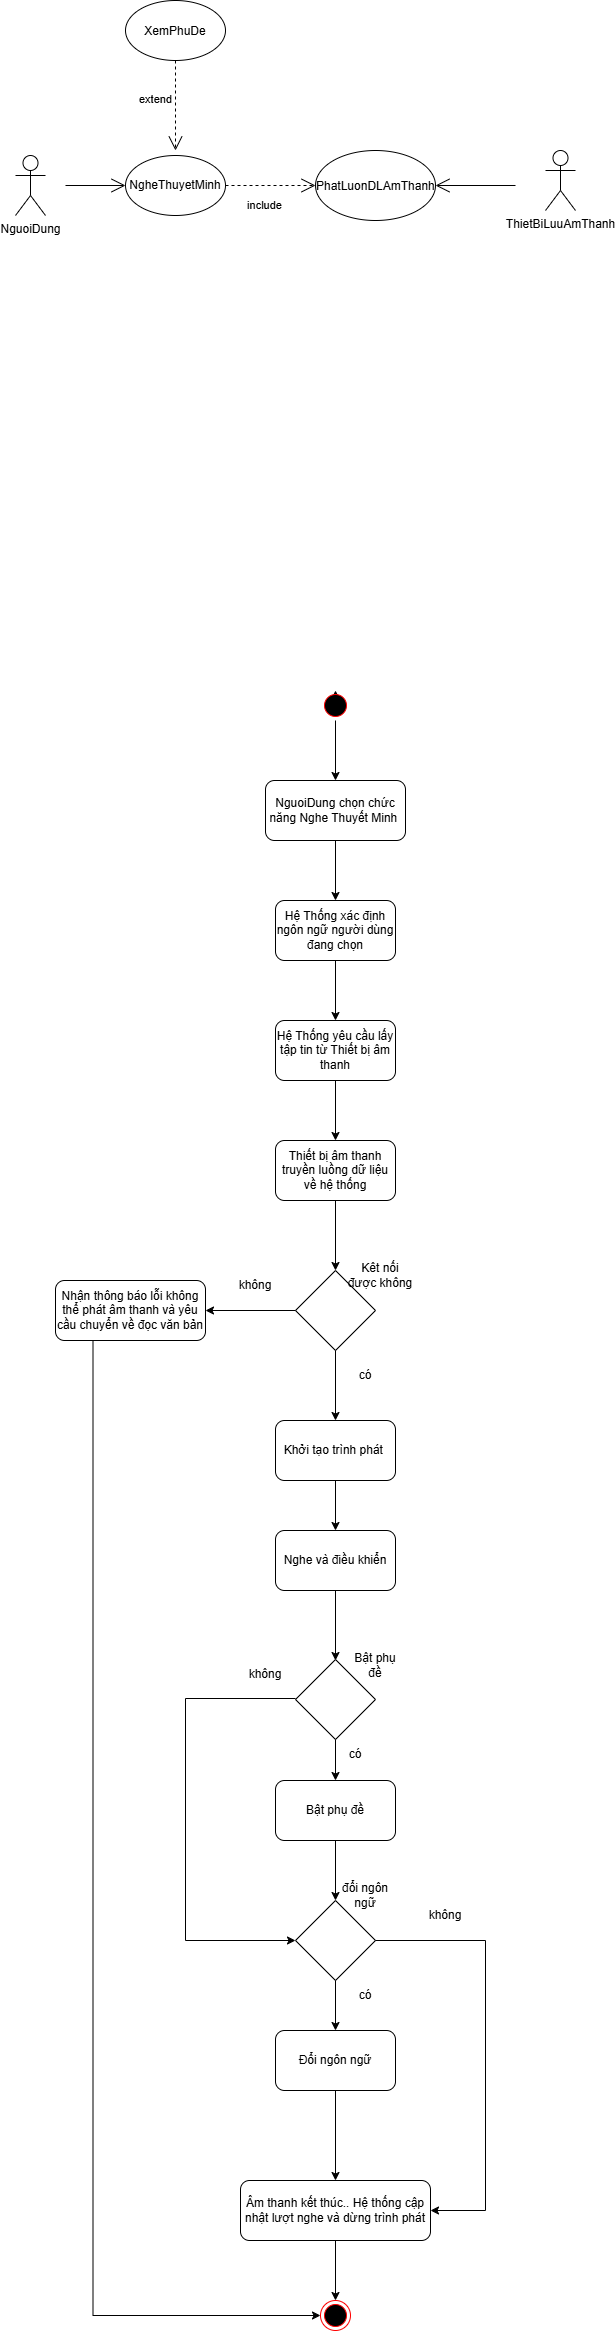

The diagram above was exported from draw.io. Its source (the exported page's mxGraphModel, read from the mxfile embedded in the PNG):
<mxGraphModel dx="3030" dy="2975" grid="1" gridSize="10" guides="1" tooltips="1" connect="1" arrows="1" fold="1" page="1" pageScale="1" pageWidth="827" pageHeight="1169" math="0" shadow="0">
  <root>
    <mxCell id="0" />
    <mxCell id="1" parent="0" />
    <mxCell id="QAqzmMp74dyTrPlDrTZH-2" parent="1" style="rounded=1;whiteSpace=wrap;html=1;" value="NguoiDung chọn chức năng Nghe Thuyết Minh&amp;nbsp;" vertex="1">
      <mxGeometry height="60" width="140" x="330" y="210" as="geometry" />
    </mxCell>
    <mxCell id="QAqzmMp74dyTrPlDrTZH-3" edge="1" parent="1" source="QAqzmMp74dyTrPlDrTZH-2" style="endArrow=classic;html=1;rounded=0;exitX=0.5;exitY=1;exitDx=0;exitDy=0;" value="">
      <mxGeometry height="50" relative="1" width="50" as="geometry">
        <mxPoint x="420" y="400" as="sourcePoint" />
        <mxPoint x="400" y="330" as="targetPoint" />
      </mxGeometry>
    </mxCell>
    <mxCell id="QAqzmMp74dyTrPlDrTZH-4" parent="1" style="rounded=1;whiteSpace=wrap;html=1;" value="Hệ Thống xác định ngôn ngữ người dùng đang chọn" vertex="1">
      <mxGeometry height="60" width="120" x="340" y="330" as="geometry" />
    </mxCell>
    <mxCell id="QAqzmMp74dyTrPlDrTZH-6" edge="1" parent="1" source="QAqzmMp74dyTrPlDrTZH-4" style="endArrow=classic;html=1;rounded=0;exitX=0.5;exitY=1;exitDx=0;exitDy=0;" value="">
      <mxGeometry height="50" relative="1" width="50" as="geometry">
        <mxPoint x="390" y="420" as="sourcePoint" />
        <mxPoint x="400" y="450" as="targetPoint" />
      </mxGeometry>
    </mxCell>
    <mxCell id="QAqzmMp74dyTrPlDrTZH-8" parent="1" style="rounded=1;whiteSpace=wrap;html=1;roundedPerimeter=1;" value="Hệ Thống yêu cầu lấy tập tin từ Thiết bị âm thanh" vertex="1">
      <mxGeometry height="60" width="120" x="340" y="450" as="geometry" />
    </mxCell>
    <mxCell id="QAqzmMp74dyTrPlDrTZH-9" edge="1" parent="1" source="QAqzmMp74dyTrPlDrTZH-8" style="endArrow=classic;html=1;rounded=0;exitX=0.5;exitY=1;exitDx=0;exitDy=0;" value="">
      <mxGeometry height="50" relative="1" width="50" as="geometry">
        <mxPoint x="390" y="420" as="sourcePoint" />
        <mxPoint x="400" y="570" as="targetPoint" />
      </mxGeometry>
    </mxCell>
    <mxCell id="QAqzmMp74dyTrPlDrTZH-10" parent="1" style="rounded=1;whiteSpace=wrap;html=1;roundedPerimeter=1;" value="Thiết bị âm thanh truyền luồng dữ liệu về hệ thống" vertex="1">
      <mxGeometry height="60" width="120" x="340" y="570" as="geometry" />
    </mxCell>
    <mxCell id="QAqzmMp74dyTrPlDrTZH-11" edge="1" parent="1" source="QAqzmMp74dyTrPlDrTZH-10" style="endArrow=classic;html=1;rounded=0;exitX=0.5;exitY=1;exitDx=0;exitDy=0;" value="">
      <mxGeometry height="50" relative="1" width="50" as="geometry">
        <mxPoint x="390" y="520" as="sourcePoint" />
        <mxPoint x="400" y="700" as="targetPoint" />
      </mxGeometry>
    </mxCell>
    <mxCell id="QAqzmMp74dyTrPlDrTZH-12" parent="1" style="rhombus;whiteSpace=wrap;html=1;shapeInside=1;" value="" vertex="1">
      <mxGeometry height="80" width="80" x="360" y="700" as="geometry" />
    </mxCell>
    <mxCell id="QAqzmMp74dyTrPlDrTZH-14" parent="1" style="text;html=1;whiteSpace=wrap;strokeColor=none;fillColor=none;align=center;verticalAlign=middle;rounded=0;" value="Kêt nối được không" vertex="1">
      <mxGeometry height="30" width="70" x="410" y="690" as="geometry" />
    </mxCell>
    <mxCell id="QAqzmMp74dyTrPlDrTZH-15" edge="1" parent="1" source="QAqzmMp74dyTrPlDrTZH-12" style="endArrow=classic;html=1;rounded=0;exitX=0;exitY=0.5;exitDx=0;exitDy=0;" value="">
      <mxGeometry height="50" relative="1" width="50" as="geometry">
        <mxPoint x="390" y="620" as="sourcePoint" />
        <mxPoint x="270" y="740" as="targetPoint" />
      </mxGeometry>
    </mxCell>
    <mxCell id="QAqzmMp74dyTrPlDrTZH-16" parent="1" style="text;html=1;whiteSpace=wrap;strokeColor=none;fillColor=none;align=center;verticalAlign=middle;rounded=0;" value="không" vertex="1">
      <mxGeometry height="30" width="60" x="290" y="700" as="geometry" />
    </mxCell>
    <mxCell id="QAqzmMp74dyTrPlDrTZH-17" parent="1" style="rounded=1;whiteSpace=wrap;html=1;roundedPerimeter=1;" value="Nhận thông báo lỗi không thể phát âm thanh và yêu cầu chuyển về đọc văn bản" vertex="1">
      <mxGeometry height="60" width="150" x="120" y="710" as="geometry" />
    </mxCell>
    <mxCell id="QAqzmMp74dyTrPlDrTZH-18" edge="1" parent="1" source="QAqzmMp74dyTrPlDrTZH-12" style="endArrow=classic;html=1;rounded=0;exitX=0.5;exitY=1;exitDx=0;exitDy=0;" value="">
      <mxGeometry height="50" relative="1" width="50" as="geometry">
        <mxPoint x="390" y="720" as="sourcePoint" />
        <mxPoint x="400" y="850" as="targetPoint" />
      </mxGeometry>
    </mxCell>
    <mxCell id="QAqzmMp74dyTrPlDrTZH-19" parent="1" style="text;html=1;whiteSpace=wrap;strokeColor=none;fillColor=none;align=center;verticalAlign=middle;rounded=0;" value="có" vertex="1">
      <mxGeometry height="30" width="60" x="400" y="790" as="geometry" />
    </mxCell>
    <mxCell id="QAqzmMp74dyTrPlDrTZH-20" parent="1" style="rounded=1;whiteSpace=wrap;html=1;roundedPerimeter=1;" value="Khởi tạo trình phát&amp;nbsp;" vertex="1">
      <mxGeometry height="60" width="120" x="340" y="850" as="geometry" />
    </mxCell>
    <mxCell id="QAqzmMp74dyTrPlDrTZH-21" edge="1" parent="1" source="QAqzmMp74dyTrPlDrTZH-20" style="endArrow=classic;html=1;rounded=0;exitX=0.5;exitY=1;exitDx=0;exitDy=0;" value="">
      <mxGeometry height="50" relative="1" width="50" as="geometry">
        <mxPoint x="390" y="720" as="sourcePoint" />
        <mxPoint x="400" y="960" as="targetPoint" />
      </mxGeometry>
    </mxCell>
    <mxCell id="QAqzmMp74dyTrPlDrTZH-22" parent="1" style="rounded=1;whiteSpace=wrap;html=1;roundedPerimeter=1;" value="Nghe và điều khiển" vertex="1">
      <mxGeometry height="60" width="120" x="340" y="960" as="geometry" />
    </mxCell>
    <mxCell id="QAqzmMp74dyTrPlDrTZH-23" edge="1" parent="1" source="QAqzmMp74dyTrPlDrTZH-22" style="endArrow=classic;html=1;rounded=0;exitX=0.5;exitY=1;exitDx=0;exitDy=0;" value="">
      <mxGeometry height="50" relative="1" width="50" as="geometry">
        <mxPoint x="390" y="1120" as="sourcePoint" />
        <mxPoint x="400" y="1090" as="targetPoint" />
      </mxGeometry>
    </mxCell>
    <mxCell id="QAqzmMp74dyTrPlDrTZH-24" parent="1" style="rounded=1;whiteSpace=wrap;html=1;roundedPerimeter=1;" value="Bật phụ đề" vertex="1">
      <mxGeometry height="60" width="120" x="340" y="1210" as="geometry" />
    </mxCell>
    <mxCell id="QAqzmMp74dyTrPlDrTZH-25" parent="1" style="rhombus;whiteSpace=wrap;html=1;shapeInside=1;" value="" vertex="1">
      <mxGeometry height="80" width="80" x="360" y="1089" as="geometry" />
    </mxCell>
    <mxCell id="QAqzmMp74dyTrPlDrTZH-28" parent="1" style="text;html=1;whiteSpace=wrap;strokeColor=none;fillColor=none;align=center;verticalAlign=middle;rounded=0;" value="Bật phụ đề" vertex="1">
      <mxGeometry height="30" width="60" x="410" y="1080" as="geometry" />
    </mxCell>
    <mxCell id="QAqzmMp74dyTrPlDrTZH-29" edge="1" parent="1" source="QAqzmMp74dyTrPlDrTZH-25" style="endArrow=classic;html=1;rounded=0;exitX=0.5;exitY=1;exitDx=0;exitDy=0;entryX=0.5;entryY=0;entryDx=0;entryDy=0;" target="QAqzmMp74dyTrPlDrTZH-24" value="">
      <mxGeometry height="50" relative="1" width="50" as="geometry">
        <mxPoint x="390" y="1230" as="sourcePoint" />
        <mxPoint x="440" y="1180" as="targetPoint" />
      </mxGeometry>
    </mxCell>
    <mxCell id="QAqzmMp74dyTrPlDrTZH-30" parent="1" style="text;html=1;whiteSpace=wrap;strokeColor=none;fillColor=none;align=center;verticalAlign=middle;rounded=0;" value="có" vertex="1">
      <mxGeometry height="30" width="60" x="390" y="1169" as="geometry" />
    </mxCell>
    <mxCell id="QAqzmMp74dyTrPlDrTZH-31" edge="1" parent="1" style="endArrow=classic;html=1;rounded=0;exitX=0;exitY=0.5;exitDx=0;exitDy=0;entryX=0;entryY=0.5;entryDx=0;entryDy=0;" target="QAqzmMp74dyTrPlDrTZH-34" value="">
      <mxGeometry height="50" relative="1" width="50" as="geometry">
        <Array as="points">
          <mxPoint x="250" y="1128" />
          <mxPoint x="250" y="1370" />
        </Array>
        <mxPoint x="360" y="1128" as="sourcePoint" />
        <mxPoint x="280" y="1129" as="targetPoint" />
      </mxGeometry>
    </mxCell>
    <mxCell id="QAqzmMp74dyTrPlDrTZH-32" parent="1" style="text;html=1;whiteSpace=wrap;strokeColor=none;fillColor=none;align=center;verticalAlign=middle;rounded=0;" value="không" vertex="1">
      <mxGeometry height="30" width="60" x="300" y="1089" as="geometry" />
    </mxCell>
    <mxCell id="QAqzmMp74dyTrPlDrTZH-34" parent="1" style="rhombus;whiteSpace=wrap;html=1;shapeInside=1;" value="" vertex="1">
      <mxGeometry height="80" width="80" x="360" y="1330" as="geometry" />
    </mxCell>
    <mxCell id="QAqzmMp74dyTrPlDrTZH-35" parent="1" style="text;html=1;whiteSpace=wrap;strokeColor=none;fillColor=none;align=center;verticalAlign=middle;rounded=0;" value="đổi ngôn ngữ" vertex="1">
      <mxGeometry height="30" width="60" x="400" y="1310" as="geometry" />
    </mxCell>
    <mxCell id="QAqzmMp74dyTrPlDrTZH-36" edge="1" parent="1" source="QAqzmMp74dyTrPlDrTZH-24" style="endArrow=classic;html=1;rounded=0;exitX=0.5;exitY=1;exitDx=0;exitDy=0;entryX=0.5;entryY=0;entryDx=0;entryDy=0;" target="QAqzmMp74dyTrPlDrTZH-34" value="">
      <mxGeometry height="50" relative="1" width="50" as="geometry">
        <mxPoint x="390" y="1330" as="sourcePoint" />
        <mxPoint x="440" y="1280" as="targetPoint" />
      </mxGeometry>
    </mxCell>
    <mxCell id="QAqzmMp74dyTrPlDrTZH-37" edge="1" parent="1" source="QAqzmMp74dyTrPlDrTZH-34" style="endArrow=classic;html=1;rounded=0;exitX=1;exitY=0.5;exitDx=0;exitDy=0;entryX=1;entryY=0.5;entryDx=0;entryDy=0;" target="QAqzmMp74dyTrPlDrTZH-42" value="">
      <mxGeometry height="50" relative="1" width="50" as="geometry">
        <Array as="points">
          <mxPoint x="550" y="1370" />
          <mxPoint x="550" y="1640" />
        </Array>
        <mxPoint x="390" y="1330" as="sourcePoint" />
        <mxPoint x="490" y="1370" as="targetPoint" />
      </mxGeometry>
    </mxCell>
    <mxCell id="QAqzmMp74dyTrPlDrTZH-38" parent="1" style="text;html=1;whiteSpace=wrap;strokeColor=none;fillColor=none;align=center;verticalAlign=middle;rounded=0;" value="không" vertex="1">
      <mxGeometry height="30" width="60" x="480" y="1330" as="geometry" />
    </mxCell>
    <mxCell id="QAqzmMp74dyTrPlDrTZH-39" edge="1" parent="1" source="QAqzmMp74dyTrPlDrTZH-34" style="endArrow=classic;html=1;rounded=0;exitX=0.5;exitY=1;exitDx=0;exitDy=0;" value="">
      <mxGeometry height="50" relative="1" width="50" as="geometry">
        <mxPoint x="390" y="1330" as="sourcePoint" />
        <mxPoint x="400" y="1460" as="targetPoint" />
      </mxGeometry>
    </mxCell>
    <mxCell id="QAqzmMp74dyTrPlDrTZH-40" parent="1" style="text;html=1;whiteSpace=wrap;strokeColor=none;fillColor=none;align=center;verticalAlign=middle;rounded=0;" value="có" vertex="1">
      <mxGeometry height="30" width="60" x="400" y="1410" as="geometry" />
    </mxCell>
    <mxCell id="QAqzmMp74dyTrPlDrTZH-41" parent="1" style="rounded=1;whiteSpace=wrap;html=1;roundedPerimeter=1;" value="Đổi ngôn ngữ" vertex="1">
      <mxGeometry height="60" width="120" x="340" y="1460" as="geometry" />
    </mxCell>
    <mxCell id="QAqzmMp74dyTrPlDrTZH-42" parent="1" style="rounded=1;whiteSpace=wrap;html=1;roundedPerimeter=1;" value="Âm thanh kết thúc.. Hệ thống cập nhật lượt nghe và dừng trình phát" vertex="1">
      <mxGeometry height="60" width="190" x="305" y="1610" as="geometry" />
    </mxCell>
    <mxCell id="QAqzmMp74dyTrPlDrTZH-43" edge="1" parent="1" source="QAqzmMp74dyTrPlDrTZH-41" style="endArrow=classic;html=1;rounded=0;entryX=0.5;entryY=0;entryDx=0;entryDy=0;exitX=0.5;exitY=1;exitDx=0;exitDy=0;" target="QAqzmMp74dyTrPlDrTZH-42" value="">
      <mxGeometry height="50" relative="1" width="50" as="geometry">
        <mxPoint x="390" y="1530" as="sourcePoint" />
        <mxPoint x="440" y="1480" as="targetPoint" />
      </mxGeometry>
    </mxCell>
    <mxCell id="QAqzmMp74dyTrPlDrTZH-47" edge="1" parent="1" source="QAqzmMp74dyTrPlDrTZH-17" style="endArrow=classic;html=1;rounded=0;entryX=0;entryY=0.5;entryDx=0;entryDy=0;exitX=0.25;exitY=1;exitDx=0;exitDy=0;" value="">
      <mxGeometry height="50" relative="1" width="50" as="geometry">
        <Array as="points">
          <mxPoint x="157.5" y="1745" />
        </Array>
        <mxPoint x="160" y="780" as="sourcePoint" />
        <mxPoint x="385" y="1745" as="targetPoint" />
      </mxGeometry>
    </mxCell>
    <mxCell id="LqFbIUtFODhbcp6D8En_-1" parent="1" style="ellipse;html=1;shape=endState;fillColor=#000000;strokeColor=#ff0000;" value="" vertex="1">
      <mxGeometry height="30" width="30" x="385" y="1730" as="geometry" />
    </mxCell>
    <mxCell id="LqFbIUtFODhbcp6D8En_-2" edge="1" parent="1" source="QAqzmMp74dyTrPlDrTZH-42" style="endArrow=classic;html=1;rounded=0;entryX=0.5;entryY=0;entryDx=0;entryDy=0;exitX=0.5;exitY=1;exitDx=0;exitDy=0;" target="LqFbIUtFODhbcp6D8En_-1" value="">
      <mxGeometry height="50" relative="1" width="50" as="geometry">
        <mxPoint x="400" y="1680" as="sourcePoint" />
        <mxPoint x="440" y="1350" as="targetPoint" />
      </mxGeometry>
    </mxCell>
    <mxCell id="LqFbIUtFODhbcp6D8En_-6" edge="1" parent="1" source="QAqzmMp74dyTrPlDrTZH-1" style="endArrow=classic;html=1;rounded=0;exitX=0.5;exitY=1;exitDx=0;exitDy=0;entryX=0.5;entryY=0;entryDx=0;entryDy=0;" target="QAqzmMp74dyTrPlDrTZH-2" value="">
      <mxGeometry height="50" relative="1" width="50" as="geometry">
        <mxPoint x="400" y="140" as="sourcePoint" />
        <mxPoint x="440" y="250" as="targetPoint" />
      </mxGeometry>
    </mxCell>
    <mxCell id="aCkC-XMjomfGhWZahdZz-1" parent="1" style="shape=umlActor;verticalLabelPosition=bottom;verticalAlign=top;html=1;outlineConnect=0;" value="NguoiDung" vertex="1">
      <mxGeometry height="60" width="30" x="80" y="-415" as="geometry" />
    </mxCell>
    <mxCell id="aCkC-XMjomfGhWZahdZz-2" parent="1" style="ellipse;whiteSpace=wrap;html=1;shapeInside=1;" value="NgheThuyetMinh" vertex="1">
      <mxGeometry height="60" width="100" x="190" y="-415" as="geometry" />
    </mxCell>
    <mxCell id="aCkC-XMjomfGhWZahdZz-3" edge="1" parent="1" style="endArrow=open;endFill=1;endSize=12;html=1;rounded=0;entryX=0;entryY=0.5;entryDx=0;entryDy=0;" target="aCkC-XMjomfGhWZahdZz-2" value="">
      <mxGeometry relative="1" width="160" as="geometry">
        <mxPoint x="130" y="-385" as="sourcePoint" />
        <mxPoint x="290" y="-265" as="targetPoint" />
      </mxGeometry>
    </mxCell>
    <mxCell id="aCkC-XMjomfGhWZahdZz-6" parent="1" style="shape=umlActor;verticalLabelPosition=bottom;verticalAlign=top;html=1;outlineConnect=0;" value="ThietBiLuuAmThanh" vertex="1">
      <mxGeometry height="60" width="30" x="610" y="-420" as="geometry" />
    </mxCell>
    <mxCell id="aCkC-XMjomfGhWZahdZz-7" parent="1" style="ellipse;whiteSpace=wrap;html=1;shapeInside=1;" value="PhatLuonDLAmThanh" vertex="1">
      <mxGeometry height="70" width="120" x="380" y="-420" as="geometry" />
    </mxCell>
    <mxCell id="aCkC-XMjomfGhWZahdZz-8" edge="1" parent="1" style="endArrow=open;endFill=1;endSize=12;html=1;rounded=0;entryX=1;entryY=0.5;entryDx=0;entryDy=0;" target="aCkC-XMjomfGhWZahdZz-7" value="">
      <mxGeometry relative="1" width="160" as="geometry">
        <mxPoint x="580" y="-385" as="sourcePoint" />
        <mxPoint x="210" y="-395" as="targetPoint" />
      </mxGeometry>
    </mxCell>
    <mxCell id="aCkC-XMjomfGhWZahdZz-9" edge="1" parent="1" source="aCkC-XMjomfGhWZahdZz-2" style="endArrow=open;endSize=12;dashed=1;html=1;rounded=0;exitX=1;exitY=0.5;exitDx=0;exitDy=0;entryX=0;entryY=0.5;entryDx=0;entryDy=0;" target="aCkC-XMjomfGhWZahdZz-7" value="include">
      <mxGeometry relative="1" width="160" x="-0.1306" y="-20" as="geometry">
        <mxPoint as="offset" />
        <mxPoint x="300" y="-315" as="sourcePoint" />
        <mxPoint x="380" y="-305" as="targetPoint" />
      </mxGeometry>
    </mxCell>
    <mxCell id="f6yDrf15bt79Bp0j72Zp-1" edge="1" parent="1" style="endArrow=open;endSize=12;dashed=1;html=1;rounded=0;" value="extend">
      <mxGeometry relative="1" width="160" x="-0.1306" y="-20" as="geometry">
        <mxPoint as="offset" />
        <mxPoint x="240" y="-510" as="sourcePoint" />
        <mxPoint x="240" y="-420" as="targetPoint" />
      </mxGeometry>
    </mxCell>
    <mxCell id="f6yDrf15bt79Bp0j72Zp-2" parent="1" style="ellipse;whiteSpace=wrap;html=1;shapeInside=1;" value="XemPhuDe" vertex="1">
      <mxGeometry height="60" width="100" x="190" y="-570" as="geometry" />
    </mxCell>
    <mxCell id="b0cykKygiSO7uXlVr360-1" edge="1" parent="1" style="endArrow=classic;html=1;rounded=0;exitX=0.5;exitY=1;exitDx=0;exitDy=0;entryX=0.5;entryY=0;entryDx=0;entryDy=0;" target="QAqzmMp74dyTrPlDrTZH-1" value="">
      <mxGeometry height="50" relative="1" width="50" as="geometry">
        <mxPoint x="400" y="140" as="sourcePoint" />
        <mxPoint x="400" y="210" as="targetPoint" />
      </mxGeometry>
    </mxCell>
    <mxCell id="QAqzmMp74dyTrPlDrTZH-1" parent="1" style="ellipse;html=1;shape=startState;fillColor=#000000;strokeColor=#ff0000;" value="" vertex="1">
      <mxGeometry height="30" width="30" x="385" y="120" as="geometry" />
    </mxCell>
  </root>
</mxGraphModel>